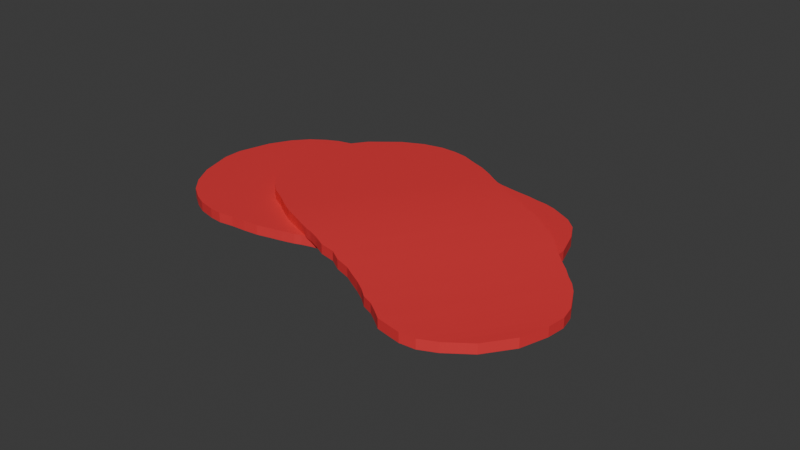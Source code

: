 # Source: Carne.blend  (saved by Blender 4.2.66; exported with 4.5.12 LTS)
import bpy
from mathutils import Matrix  # noqa: F401  (used for matrix-valued properties, if any)

bpy.ops.wm.read_factory_settings(use_empty=True)
scene = bpy.context.scene
scene.name = 'Scene'

# ---- collections
col_collection = bpy.data.collections.new('Collection'); scene.collection.children.link(col_collection)

# ---- materials (node trees are filled in below, after node groups)
mat_m_red = bpy.data.materials.new('M_Red')
mat_m_red_001 = bpy.data.materials.new('M_Red.001')

# ---- material node trees
mat_m_red.use_nodes = True; mat_m_red.node_tree.nodes.clear()
_N = mat_m_red.node_tree.nodes; _L = mat_m_red.node_tree.links
n0 = _N.new('ShaderNodeBsdfPrincipled'); n0.name = 'Principled BSDF'; n0.location = (10, 300)
n0.inputs[0].default_value = (0.8002, 0.03831, 0.04533, 1.0)
n1 = _N.new('ShaderNodeOutputMaterial'); n1.name = 'Material Output'; n1.location = (300, 300)
_L.new(n0.outputs[0], n1.inputs[0])
n1.is_active_output = True
mat_m_red_001.use_nodes = True; mat_m_red_001.node_tree.nodes.clear()
_N = mat_m_red_001.node_tree.nodes; _L = mat_m_red_001.node_tree.links
n0 = _N.new('ShaderNodeBsdfPrincipled'); n0.name = 'Principled BSDF'; n0.location = (10, 300)
n0.inputs[0].default_value = (0.8002, 0.03831, 0.04533, 1.0)
n1 = _N.new('ShaderNodeOutputMaterial'); n1.name = 'Material Output'; n1.location = (300, 300)
_L.new(n0.outputs[0], n1.inputs[0])
n1.is_active_output = True

# ---- world
world_world = bpy.data.worlds.new('World'); scene.world = world_world
world_world.use_nodes = True; world_world.node_tree.nodes.clear()
_N = world_world.node_tree.nodes; _L = world_world.node_tree.links
n0 = _N.new('ShaderNodeOutputWorld'); n0.name = 'World Output'; n0.location = (300, 300)
n1 = _N.new('ShaderNodeBackground'); n1.name = 'Background'; n1.location = (10, 300)
n1.inputs[0].default_value = (0.05088, 0.05088, 0.05088, 1.0)
_L.new(n1.outputs[0], n0.inputs[0])
n0.is_active_output = True
world_world.color = (0.05088, 0.05088, 0.05088)
world_world.sun_shadow_jitter_overblur = 0.0

# ---- meshes
me_cube_001 = bpy.data.meshes.new('Cube.001')
me_cube_001.from_pydata([(-0.02231, -0.8429, 0.01704), (-0.02231, -0.8429, 0.1076), (-0.02467, 1.032, 0.01704), (-0.02467, 1.032, 0.1076), (0.03805, -0.8186, 0.01704), (0.03805, -0.8186, 0.1076), (0.04041, 1.032, 0.01704), (0.04041, 1.032, 0.1076), (0.1389, 1.059, 0.1076), (0.1389, 1.059, 0.01704), (0.1366, -0.7913, 0.01704), (0.1366, -0.7913, 0.1076), (0.2592, 1.081, 0.1076), (0.2592, 1.081, 0.01704), (0.2569, -0.7696, 0.01704), (0.2569, -0.7696, 0.1076), (0.3845, 1.075, 0.1076), (0.3845, 1.075, 0.01702), (0.3823, -0.7034, 0.01702), (0.3823, -0.7034, 0.1076), (0.5098, 1.086, 0.1076), (0.5098, 1.086, 0.01702), (0.5076, -0.6922, 0.01702), (0.5076, -0.6922, 0.1076), (0.6427, 1.074, 0.1076), (0.6427, 1.074, 0.01699), (0.6405, -0.6423, 0.01699), (0.6405, -0.6423, 0.1076), (0.7415, 1.045, 0.1076), (0.7415, 1.045, 0.01698), (0.7393, -0.6286, 0.01698), (0.7393, -0.6286, 0.1076), (0.8554, 1.026, 0.1076), (0.8554, 1.026, 0.01697), (0.8533, -0.6103, 0.01697), (0.8533, -0.6103, 0.1076), (0.9655, 1.01, 0.1076), (0.9655, 1.01, 0.01696), (0.9635, -0.6021, 0.01696), (0.9635, -0.6021, 0.1076), (1.064, 1.0, 0.1076), (1.064, 1.0, 0.01696), (1.062, -0.6073, 0.01696), (1.062, -0.6073, 0.1076), (1.167, 0.9785, 0.1076), (1.167, 0.9785, 0.01694), (1.165, -0.5784, 0.01694), (1.165, -0.5784, 0.1076), (1.266, 0.9664, 0.1076), (1.266, 0.9664, 0.01693), (1.264, -0.5742, 0.01693), (1.264, -0.5742, 0.1076), (1.368, 0.9363, 0.1076), (1.368, 0.9363, 0.01692), (1.366, -0.5747, 0.01692), (1.366, -0.5747, 0.1076), (1.471, 0.886, 0.1076), (1.471, 0.886, 0.01689), (1.469, -0.5247, 0.01689), (1.469, -0.5247, 0.1076), (1.577, 0.8331, 0.1076), (1.577, 0.8331, 0.01685), (1.575, -0.4721, 0.01685), (1.575, -0.4721, 0.1076), (1.683, 0.7367, 0.1076), (1.683, 0.7367, 0.01679), (1.682, -0.3759, 0.01679), (1.682, -0.3759, 0.1076), (1.766, 0.5866, 0.1076), (1.766, 0.5866, 0.01668), (1.765, -0.2261, 0.01668), (1.765, -0.2261, 0.1076), (1.85, 0.3346, 0.1077), (1.85, 0.3346, 0.01651), (1.849, 0.0257, 0.01651), (1.849, 0.0257, 0.1077), (-0.1386, 1.001, 0.01704), (-0.1362, -0.8734, 0.01704), (-0.1362, -0.8734, 0.1076), (-0.1386, 1.001, 0.1076), (-0.2563, 0.9746, 0.01704), (-0.254, -0.9001, 0.01704), (-0.254, -0.9001, 0.1076), (-0.2563, 0.9746, 0.1076), (-0.3779, 0.9666, 0.01703), (-0.3755, -0.9304, 0.01703), (-0.3755, -0.9304, 0.1076), (-0.3779, 0.9666, 0.1076), (-0.5184, 0.9513, 0.01703), (-0.516, -0.9458, 0.01703), (-0.516, -0.9458, 0.1076), (-0.5184, 0.9513, 0.1076), (-0.6552, 0.9435, 0.01703), (-0.6528, -0.9536, 0.01703), (-0.6528, -0.9536, 0.1076), (-0.6552, 0.9435, 0.1076), (-0.7957, 0.9243, 0.01703), (-0.7933, -0.9727, 0.01703), (-0.7933, -0.9727, 0.1076), (-0.7957, 0.9243, 0.1076), (-0.9134, 0.8903, 0.01706), (-0.9111, -0.9618, 0.01706), (-0.9111, -0.9618, 0.1076), (-0.9134, 0.8903, 0.1076), (-1.077, 0.8511, 0.01711), (-1.074, -0.923, 0.01711), (-1.074, -0.923, 0.1075), (-1.077, 0.8511, 0.1075), (-1.194, 0.7941, 0.01719), (-1.192, -0.8662, 0.01719), (-1.192, -0.8662, 0.1075), (-1.194, 0.7941, 0.1075), (-1.323, 0.7052, 0.01731), (-1.322, -0.7777, 0.01731), (-1.322, -0.7777, 0.1075), (-1.323, 0.7052, 0.1075), (-1.449, 0.5638, 0.0175), (-1.447, -0.6366, 0.0175), (-1.447, -0.6366, 0.1075), (-1.449, 0.5638, 0.1075), (-1.558, 0.3661, 0.01776), (-1.557, -0.4392, 0.01776), (-1.557, -0.4392, 0.1074), (-1.558, 0.3661, 0.1074), (-1.644, 0.05443, 0.01776), (-1.643, -0.1277, 0.01776), (-1.643, -0.1277, 0.1074), (-1.644, 0.05443, 0.1074)], [], [(0, 1, 78, 77), (2, 3, 7, 6), (7, 5, 11, 8), (4, 5, 1, 0), (2, 6, 4, 0), (7, 3, 1, 5), (9, 8, 12, 13), (6, 7, 8, 9), (5, 4, 10, 11), (4, 6, 9, 10), (15, 14, 18, 19), (11, 10, 14, 15), (10, 9, 13, 14), (8, 11, 15, 12), (16, 19, 23, 20), (14, 13, 17, 18), (12, 15, 19, 16), (13, 12, 16, 17), (23, 22, 26, 27), (17, 16, 20, 21), (19, 18, 22, 23), (18, 17, 21, 22), (26, 25, 29, 30), (22, 21, 25, 26), (20, 23, 27, 24), (21, 20, 24, 25), (28, 31, 35, 32), (24, 27, 31, 28), (25, 24, 28, 29), (27, 26, 30, 31), (35, 34, 38, 39), (29, 28, 32, 33), (31, 30, 34, 35), (30, 29, 33, 34), (36, 39, 43, 40), (34, 33, 37, 38), (32, 35, 39, 36), (33, 32, 36, 37), (40, 43, 47, 44), (37, 36, 40, 41), (39, 38, 42, 43), (38, 37, 41, 42), (47, 46, 50, 51), (41, 40, 44, 45), (43, 42, 46, 47), (42, 41, 45, 46), (48, 51, 55, 52), (46, 45, 49, 50), (44, 47, 51, 48), (45, 44, 48, 49), (53, 52, 56, 57), (49, 48, 52, 53), (51, 50, 54, 55), (50, 49, 53, 54), (59, 58, 62, 63), (55, 54, 58, 59), (54, 53, 57, 58), (52, 55, 59, 56), (60, 63, 67, 64), (58, 57, 61, 62), (56, 59, 63, 60), (57, 56, 60, 61), (67, 66, 70, 71), (61, 60, 64, 65), (63, 62, 66, 67), (62, 61, 65, 66), (70, 69, 73, 74), (66, 65, 69, 70), (64, 67, 71, 68), (65, 64, 68, 69), (73, 72, 75, 74), (68, 71, 75, 72), (69, 68, 72, 73), (71, 70, 74, 75), (79, 76, 80, 83), (1, 3, 79, 78), (2, 0, 77, 76), (3, 2, 76, 79), (82, 83, 87, 86), (77, 78, 82, 81), (78, 79, 83, 82), (76, 77, 81, 80), (86, 87, 91, 90), (80, 81, 85, 84), (83, 80, 84, 87), (81, 82, 86, 85), (91, 88, 92, 95), (84, 85, 89, 88), (87, 84, 88, 91), (85, 86, 90, 89), (94, 95, 99, 98), (89, 90, 94, 93), (90, 91, 95, 94), (88, 89, 93, 92), (96, 97, 101, 100), (92, 93, 97, 96), (95, 92, 96, 99), (93, 94, 98, 97), (103, 100, 104, 107), (99, 96, 100, 103), (97, 98, 102, 101), (98, 99, 103, 102), (106, 107, 111, 110), (101, 102, 106, 105), (102, 103, 107, 106), (100, 101, 105, 104), (111, 108, 112, 115), (104, 105, 109, 108), (107, 104, 108, 111), (105, 106, 110, 109), (113, 114, 118, 117), (109, 110, 114, 113), (110, 111, 115, 114), (108, 109, 113, 112), (118, 119, 123, 122), (114, 115, 119, 118), (112, 113, 117, 116), (115, 112, 116, 119), (123, 120, 124, 127), (116, 117, 121, 120), (119, 116, 120, 123), (117, 118, 122, 121), (125, 126, 127, 124), (121, 122, 126, 125), (122, 123, 127, 126), (120, 121, 125, 124)])
_uv = me_cube_001.uv_layers.new(name='UVMap')
_uv.uv.foreach_set('vector', [0.375, 1.0, 0.625, 1.0, 0.625, 1.0, 0.375, 1.0, 0.375, 0.25, 0.625, 0.25, 0.625, 0.5, 0.375, 0.5, 0.625, 0.5, 0.625, 0.75, 0.625, 0.75, 0.625, 0.5, 0.375, 0.75, 0.625, 0.75, 0.625, 1.0, 0.375, 1.0, 0.125, 0.5, 0.375, 0.5, 0.375, 0.75, 0.125, 0.75, 0.625, 0.5, 0.875, 0.5, 0.875, 0.75, 0.625, 0.75, 0.375, 0.5, 0.625, 0.5, 0.625, 0.5, 0.375, 0.5, 0.375, 0.5, 0.625, 0.5, 0.625, 0.5, 0.375, 0.5, 0.625, 0.75, 0.375, 0.75, 0.375, 0.75, 0.625, 0.75, 0.375, 0.75, 0.375, 0.5, 0.375, 0.5, 0.375, 0.75, 0.625, 0.75, 0.375, 0.75, 0.375, 0.75, 0.625, 0.75, 0.625, 0.75, 0.375, 0.75, 0.375, 0.75, 0.625, 0.75, 0.375, 0.75, 0.375, 0.5, 0.375, 0.5, 0.375, 0.75, 0.625, 0.5, 0.625, 0.75, 0.625, 0.75, 0.625, 0.5, 0.625, 0.5, 0.625, 0.75, 0.625, 0.75, 0.625, 0.5, 0.375, 0.75, 0.375, 0.5, 0.375, 0.5, 0.375, 0.75, 0.625, 0.5, 0.625, 0.75, 0.625, 0.75, 0.625, 0.5, 0.375, 0.5, 0.625, 0.5, 0.625, 0.5, 0.375, 0.5, 0.625, 0.75, 0.375, 0.75, 0.375, 0.75, 0.625, 0.75, 0.375, 0.5, 0.625, 0.5, 0.625, 0.5, 0.375, 0.5, 0.625, 0.75, 0.375, 0.75, 0.375, 0.75, 0.625, 0.75, 0.375, 0.75, 0.375, 0.5, 0.375, 0.5, 0.375, 0.75, 0.375, 0.75, 0.375, 0.5, 0.375, 0.5, 0.375, 0.75, 0.375, 0.75, 0.375, 0.5, 0.375, 0.5, 0.375, 0.75, 0.625, 0.5, 0.625, 0.75, 0.625, 0.75, 0.625, 0.5, 0.375, 0.5, 0.625, 0.5, 0.625, 0.5, 0.375, 0.5, 0.625, 0.5, 0.625, 0.75, 0.625, 0.75, 0.625, 0.5, 0.625, 0.5, 0.625, 0.75, 0.625, 0.75, 0.625, 0.5, 0.375, 0.5, 0.625, 0.5, 0.625, 0.5, 0.375, 0.5, 0.625, 0.75, 0.375, 0.75, 0.375, 0.75, 0.625, 0.75, 0.625, 0.75, 0.375, 0.75, 0.375, 0.75, 0.625, 0.75, 0.375, 0.5, 0.625, 0.5, 0.625, 0.5, 0.375, 0.5, 0.625, 0.75, 0.375, 0.75, 0.375, 0.75, 0.625, 0.75, 0.375, 0.75, 0.375, 0.5, 0.375, 0.5, 0.375, 0.75, 0.625, 0.5, 0.625, 0.75, 0.625, 0.75, 0.625, 0.5, 0.375, 0.75, 0.375, 0.5, 0.375, 0.5, 0.375, 0.75, 0.625, 0.5, 0.625, 0.75, 0.625, 0.75, 0.625, 0.5, 0.375, 0.5, 0.625, 0.5, 0.625, 0.5, 0.375, 0.5, 0.625, 0.5, 0.625, 0.75, 0.625, 0.75, 0.625, 0.5, 0.375, 0.5, 0.625, 0.5, 0.625, 0.5, 0.375, 0.5, 0.625, 0.75, 0.375, 0.75, 0.375, 0.75, 0.625, 0.75, 0.375, 0.75, 0.375, 0.5, 0.375, 0.5, 0.375, 0.75, 0.625, 0.75, 0.375, 0.75, 0.375, 0.75, 0.625, 0.75, 0.375, 0.5, 0.625, 0.5, 0.625, 0.5, 0.375, 0.5, 0.625, 0.75, 0.375, 0.75, 0.375, 0.75, 0.625, 0.75, 0.375, 0.75, 0.375, 0.5, 0.375, 0.5, 0.375, 0.75, 0.625, 0.5, 0.625, 0.75, 0.625, 0.75, 0.625, 0.5, 0.375, 0.75, 0.375, 0.5, 0.375, 0.5, 0.375, 0.75, 0.625, 0.5, 0.625, 0.75, 0.625, 0.75, 0.625, 0.5, 0.375, 0.5, 0.625, 0.5, 0.625, 0.5, 0.375, 0.5, 0.375, 0.5, 0.625, 0.5, 0.625, 0.5, 0.375, 0.5, 0.375, 0.5, 0.625, 0.5, 0.625, 0.5, 0.375, 0.5, 0.625, 0.75, 0.375, 0.75, 0.375, 0.75, 0.625, 0.75, 0.375, 0.75, 0.375, 0.5, 0.375, 0.5, 0.375, 0.75, 0.625, 0.75, 0.375, 0.75, 0.375, 0.75, 0.625, 0.75, 0.625, 0.75, 0.375, 0.75, 0.375, 0.75, 0.625, 0.75, 0.375, 0.75, 0.375, 0.5, 0.375, 0.5, 0.375, 0.75, 0.625, 0.5, 0.625, 0.75, 0.625, 0.75, 0.625, 0.5, 0.625, 0.5, 0.625, 0.75, 0.625, 0.75, 0.625, 0.5, 0.375, 0.75, 0.375, 0.5, 0.375, 0.5, 0.375, 0.75, 0.625, 0.5, 0.625, 0.75, 0.625, 0.75, 0.625, 0.5, 0.375, 0.5, 0.625, 0.5, 0.625, 0.5, 0.375, 0.5, 0.625, 0.75, 0.375, 0.75, 0.375, 0.75, 0.625, 0.75, 0.375, 0.5, 0.625, 0.5, 0.625, 0.5, 0.375, 0.5, 0.625, 0.75, 0.375, 0.75, 0.375, 0.75, 0.625, 0.75, 0.375, 0.75, 0.375, 0.5, 0.375, 0.5, 0.375, 0.75, 0.375, 0.75, 0.375, 0.5, 0.375, 0.5, 0.375, 0.75, 0.375, 0.75, 0.375, 0.5, 0.375, 0.5, 0.375, 0.75, 0.625, 0.5, 0.625, 0.75, 0.625, 0.75, 0.625, 0.5, 0.375, 0.5, 0.625, 0.5, 0.625, 0.5, 0.375, 0.5, 0.375, 0.5, 0.625, 0.5, 0.625, 0.75, 0.375, 0.75, 0.625, 0.5, 0.625, 0.75, 0.625, 0.75, 0.625, 0.5, 0.375, 0.5, 0.625, 0.5, 0.625, 0.5, 0.375, 0.5, 0.625, 0.75, 0.375, 0.75, 0.375, 0.75, 0.625, 0.75, 0.625, 0.25, 0.375, 0.25, 0.375, 0.25, 0.625, 0.25, 0.875, 0.75, 0.875, 0.5, 0.875, 0.5, 0.875, 0.75, 0.125, 0.5, 0.125, 0.75, 0.125, 0.75, 0.125, 0.5, 0.625, 0.25, 0.375, 0.25, 0.375, 0.25, 0.625, 0.25, 0.875, 0.75, 0.875, 0.5, 0.875, 0.5, 0.875, 0.75, 0.375, 1.0, 0.625, 1.0, 0.625, 1.0, 0.375, 1.0, 0.875, 0.75, 0.875, 0.5, 0.875, 0.5, 0.875, 0.75, 0.125, 0.5, 0.125, 0.75, 0.125, 0.75, 0.125, 0.5, 0.875, 0.75, 0.875, 0.5, 0.875, 0.5, 0.875, 0.75, 0.125, 0.5, 0.125, 0.75, 0.125, 0.75, 0.125, 0.5, 0.625, 0.25, 0.375, 0.25, 0.375, 0.25, 0.625, 0.25, 0.375, 1.0, 0.625, 1.0, 0.625, 1.0, 0.375, 1.0, 0.625, 0.25, 0.375, 0.25, 0.375, 0.25, 0.625, 0.25, 0.125, 0.5, 0.125, 0.75, 0.125, 0.75, 0.125, 0.5, 0.625, 0.25, 0.375, 0.25, 0.375, 0.25, 0.625, 0.25, 0.375, 1.0, 0.625, 1.0, 0.625, 1.0, 0.375, 1.0, 0.875, 0.75, 0.875, 0.5, 0.875, 0.5, 0.875, 0.75, 0.375, 1.0, 0.625, 1.0, 0.625, 1.0, 0.375, 1.0, 0.875, 0.75, 0.875, 0.5, 0.875, 0.5, 0.875, 0.75, 0.125, 0.5, 0.125, 0.75, 0.125, 0.75, 0.125, 0.5, 0.125, 0.5, 0.125, 0.75, 0.125, 0.75, 0.125, 0.5, 0.125, 0.5, 0.125, 0.75, 0.125, 0.75, 0.125, 0.5, 0.625, 0.25, 0.375, 0.25, 0.375, 0.25, 0.625, 0.25, 0.375, 1.0, 0.625, 1.0, 0.625, 1.0, 0.375, 1.0, 0.625, 0.25, 0.375, 0.25, 0.375, 0.25, 0.625, 0.25, 0.625, 0.25, 0.375, 0.25, 0.375, 0.25, 0.625, 0.25, 0.375, 1.0, 0.625, 1.0, 0.625, 1.0, 0.375, 1.0, 0.875, 0.75, 0.875, 0.5, 0.875, 0.5, 0.875, 0.75, 0.875, 0.75, 0.875, 0.5, 0.875, 0.5, 0.875, 0.75, 0.375, 1.0, 0.625, 1.0, 0.625, 1.0, 0.375, 1.0, 0.875, 0.75, 0.875, 0.5, 0.875, 0.5, 0.875, 0.75, 0.125, 0.5, 0.125, 0.75, 0.125, 0.75, 0.125, 0.5, 0.625, 0.25, 0.375, 0.25, 0.375, 0.25, 0.625, 0.25, 0.125, 0.5, 0.125, 0.75, 0.125, 0.75, 0.125, 0.5, 0.625, 0.25, 0.375, 0.25, 0.375, 0.25, 0.625, 0.25, 0.375, 1.0, 0.625, 1.0, 0.625, 1.0, 0.375, 1.0, 0.375, 1.0, 0.625, 1.0, 0.625, 1.0, 0.375, 1.0, 0.375, 1.0, 0.625, 1.0, 0.625, 1.0, 0.375, 1.0, 0.875, 0.75, 0.875, 0.5, 0.875, 0.5, 0.875, 0.75, 0.125, 0.5, 0.125, 0.75, 0.125, 0.75, 0.125, 0.5, 0.875, 0.75, 0.875, 0.5, 0.875, 0.5, 0.875, 0.75, 0.875, 0.75, 0.875, 0.5, 0.875, 0.5, 0.875, 0.75, 0.125, 0.5, 0.125, 0.75, 0.125, 0.75, 0.125, 0.5, 0.625, 0.25, 0.375, 0.25, 0.375, 0.25, 0.625, 0.25, 0.625, 0.25, 0.375, 0.25, 0.375, 0.25, 0.625, 0.25, 0.125, 0.5, 0.125, 0.75, 0.125, 0.75, 0.125, 0.5, 0.625, 0.25, 0.375, 0.25, 0.375, 0.25, 0.625, 0.25, 0.375, 1.0, 0.625, 1.0, 0.625, 1.0, 0.375, 1.0, 0.375, 0.0, 0.625, 0.0, 0.625, 0.25, 0.375, 0.25, 0.375, 1.0, 0.625, 1.0, 0.625, 1.0, 0.375, 1.0, 0.875, 0.75, 0.875, 0.5, 0.875, 0.5, 0.875, 0.75, 0.125, 0.5, 0.125, 0.75, 0.125, 0.75, 0.125, 0.5])
me_cube_001.materials.append(mat_m_red)
me_cube_001.update()
me_cube_002 = bpy.data.meshes.new('Cube.002')
me_cube_002.from_pydata([(-0.02231, -0.8429, 0.007564), (-0.02231, -0.8429, 0.09796), (-0.02467, 1.032, 0.005818), (-0.02467, 1.032, 0.09621), (0.03805, -0.8186, 0.005035), (0.03805, -0.8186, 0.09542), (0.04041, 1.032, 0.003211), (0.04041, 1.032, 0.09359), (0.1389, 1.059, 0.08963), (0.1389, 1.059, -0.0007429), (0.1366, -0.7913, 0.0006205), (0.1366, -0.7913, 0.09099), (0.2592, 1.081, 0.0843), (0.2592, 1.081, -0.006073), (0.2569, -0.7696, -0.005195), (0.2569, -0.7696, 0.08517), (0.3845, 1.075, 0.07794), (0.3845, 1.075, -0.01247), (0.3823, -0.7034, -0.0126), (0.3823, -0.7034, 0.0778), (0.5098, 1.086, 0.07165), (0.5098, 1.086, -0.01878), (0.5076, -0.6922, -0.01939), (0.5076, -0.6922, 0.07103), (0.6427, 1.074, 0.06438), (0.6427, 1.074, -0.0261), (0.6405, -0.6423, -0.02757), (0.6405, -0.6423, 0.06291), (0.7415, 1.045, 0.05852), (0.7415, 1.045, -0.03201), (0.7393, -0.6286, -0.03319), (0.7393, -0.6286, 0.05734), (0.8554, 1.026, 0.05219), (0.8554, 1.026, -0.03838), (0.8533, -0.6103, -0.03962), (0.8533, -0.6103, 0.05097), (0.9655, 1.01, 0.04635), (0.9655, 1.01, -0.04428), (0.9635, -0.6021, -0.04539), (0.9635, -0.6021, 0.04525), (1.064, 1.0, 0.04151), (1.064, 1.0, -0.04917), (1.062, -0.6073, -0.04995), (1.062, -0.6073, 0.04074), (1.167, 0.9785, 0.03657), (1.167, 0.9785, -0.05418), (1.165, -0.5784, -0.05515), (1.165, -0.5784, 0.0356), (1.266, 0.9664, 0.03248), (1.266, 0.9664, -0.05832), (1.264, -0.5742, -0.05912), (1.264, -0.5742, 0.03168), (1.368, 0.9363, 0.0283), (1.368, 0.9363, -0.06256), (1.366, -0.5747, -0.06256), (1.366, -0.5747, 0.0283), (1.471, 0.886, 0.0243), (1.471, 0.886, -0.06666), (1.469, -0.5247, -0.06666), (1.469, -0.5247, 0.0243), (1.577, 0.8331, 0.02102), (1.577, 0.8331, -0.07003), (1.575, -0.4721, -0.07003), (1.575, -0.4721, 0.02102), (1.683, 0.7367, 0.01813), (1.683, 0.7367, -0.07306), (1.682, -0.3759, -0.07306), (1.682, -0.3759, 0.01813), (1.766, 0.5866, 0.01681), (1.766, 0.5866, -0.07454), (1.765, -0.2261, -0.07454), (1.765, -0.2261, 0.01681), (1.85, 0.3346, 0.01686), (1.85, 0.3346, -0.07472), (1.849, 0.0257, -0.07472), (1.849, 0.0257, 0.01686), (-0.1386, 1.001, 0.00963), (-0.1362, -0.8734, 0.0115), (-0.1362, -0.8734, 0.1019), (-0.1386, 1.001, 0.1), (-0.2563, 0.9746, 0.01291), (-0.254, -0.9001, 0.01453), (-0.254, -0.9001, 0.105), (-0.2563, 0.9746, 0.1033), (-0.3779, 0.9666, 0.01543), (-0.3755, -0.9304, 0.01646), (-0.3755, -0.9304, 0.107), (-0.3779, 0.9666, 0.1059), (-0.5184, 0.9513, 0.01691), (-0.516, -0.9458, 0.01703), (-0.516, -0.9458, 0.1076), (-0.5184, 0.9513, 0.1074), (-0.6552, 0.9435, 0.01703), (-0.6528, -0.9536, 0.01703), (-0.6528, -0.9536, 0.1076), (-0.6552, 0.9435, 0.1076), (-0.7957, 0.9243, 0.01703), (-0.7933, -0.9727, 0.01703), (-0.7933, -0.9727, 0.1076), (-0.7957, 0.9243, 0.1076), (-0.9134, 0.8903, 0.01706), (-0.9111, -0.9618, 0.01706), (-0.9111, -0.9618, 0.1076), (-0.9134, 0.8903, 0.1076), (-1.077, 0.8511, 0.01711), (-1.074, -0.923, 0.01711), (-1.074, -0.923, 0.1075), (-1.077, 0.8511, 0.1075), (-1.194, 0.7941, 0.01719), (-1.192, -0.8662, 0.01719), (-1.192, -0.8662, 0.1075), (-1.194, 0.7941, 0.1075), (-1.323, 0.7052, 0.01731), (-1.322, -0.7777, 0.01731), (-1.322, -0.7777, 0.1075), (-1.323, 0.7052, 0.1075), (-1.449, 0.5638, 0.0175), (-1.447, -0.6366, 0.0175), (-1.447, -0.6366, 0.1075), (-1.449, 0.5638, 0.1075), (-1.558, 0.3661, 0.01776), (-1.557, -0.4392, 0.01776), (-1.557, -0.4392, 0.1074), (-1.558, 0.3661, 0.1074), (-1.644, 0.05443, 0.01776), (-1.643, -0.1277, 0.01776), (-1.643, -0.1277, 0.1074), (-1.644, 0.05443, 0.1074)], [], [(0, 1, 78, 77), (2, 3, 7, 6), (7, 5, 11, 8), (4, 5, 1, 0), (2, 6, 4, 0), (7, 3, 1, 5), (9, 8, 12, 13), (6, 7, 8, 9), (5, 4, 10, 11), (4, 6, 9, 10), (15, 14, 18, 19), (11, 10, 14, 15), (10, 9, 13, 14), (8, 11, 15, 12), (16, 19, 23, 20), (14, 13, 17, 18), (12, 15, 19, 16), (13, 12, 16, 17), (23, 22, 26, 27), (17, 16, 20, 21), (19, 18, 22, 23), (18, 17, 21, 22), (26, 25, 29, 30), (22, 21, 25, 26), (20, 23, 27, 24), (21, 20, 24, 25), (28, 31, 35, 32), (24, 27, 31, 28), (25, 24, 28, 29), (27, 26, 30, 31), (35, 34, 38, 39), (29, 28, 32, 33), (31, 30, 34, 35), (30, 29, 33, 34), (36, 39, 43, 40), (34, 33, 37, 38), (32, 35, 39, 36), (33, 32, 36, 37), (40, 43, 47, 44), (37, 36, 40, 41), (39, 38, 42, 43), (38, 37, 41, 42), (47, 46, 50, 51), (41, 40, 44, 45), (43, 42, 46, 47), (42, 41, 45, 46), (48, 51, 55, 52), (46, 45, 49, 50), (44, 47, 51, 48), (45, 44, 48, 49), (53, 52, 56, 57), (49, 48, 52, 53), (51, 50, 54, 55), (50, 49, 53, 54), (59, 58, 62, 63), (55, 54, 58, 59), (54, 53, 57, 58), (52, 55, 59, 56), (60, 63, 67, 64), (58, 57, 61, 62), (56, 59, 63, 60), (57, 56, 60, 61), (67, 66, 70, 71), (61, 60, 64, 65), (63, 62, 66, 67), (62, 61, 65, 66), (70, 69, 73, 74), (66, 65, 69, 70), (64, 67, 71, 68), (65, 64, 68, 69), (73, 72, 75, 74), (68, 71, 75, 72), (69, 68, 72, 73), (71, 70, 74, 75), (79, 76, 80, 83), (1, 3, 79, 78), (2, 0, 77, 76), (3, 2, 76, 79), (82, 83, 87, 86), (77, 78, 82, 81), (78, 79, 83, 82), (76, 77, 81, 80), (86, 87, 91, 90), (80, 81, 85, 84), (83, 80, 84, 87), (81, 82, 86, 85), (91, 88, 92, 95), (84, 85, 89, 88), (87, 84, 88, 91), (85, 86, 90, 89), (94, 95, 99, 98), (89, 90, 94, 93), (90, 91, 95, 94), (88, 89, 93, 92), (96, 97, 101, 100), (92, 93, 97, 96), (95, 92, 96, 99), (93, 94, 98, 97), (103, 100, 104, 107), (99, 96, 100, 103), (97, 98, 102, 101), (98, 99, 103, 102), (106, 107, 111, 110), (101, 102, 106, 105), (102, 103, 107, 106), (100, 101, 105, 104), (111, 108, 112, 115), (104, 105, 109, 108), (107, 104, 108, 111), (105, 106, 110, 109), (113, 114, 118, 117), (109, 110, 114, 113), (110, 111, 115, 114), (108, 109, 113, 112), (118, 119, 123, 122), (114, 115, 119, 118), (112, 113, 117, 116), (115, 112, 116, 119), (123, 120, 124, 127), (116, 117, 121, 120), (119, 116, 120, 123), (117, 118, 122, 121), (125, 126, 127, 124), (121, 122, 126, 125), (122, 123, 127, 126), (120, 121, 125, 124)])
_uv = me_cube_002.uv_layers.new(name='UVMap')
_uv.uv.foreach_set('vector', [0.375, 1.0, 0.625, 1.0, 0.625, 1.0, 0.375, 1.0, 0.375, 0.25, 0.625, 0.25, 0.625, 0.5, 0.375, 0.5, 0.625, 0.5, 0.625, 0.75, 0.625, 0.75, 0.625, 0.5, 0.375, 0.75, 0.625, 0.75, 0.625, 1.0, 0.375, 1.0, 0.125, 0.5, 0.375, 0.5, 0.375, 0.75, 0.125, 0.75, 0.625, 0.5, 0.875, 0.5, 0.875, 0.75, 0.625, 0.75, 0.375, 0.5, 0.625, 0.5, 0.625, 0.5, 0.375, 0.5, 0.375, 0.5, 0.625, 0.5, 0.625, 0.5, 0.375, 0.5, 0.625, 0.75, 0.375, 0.75, 0.375, 0.75, 0.625, 0.75, 0.375, 0.75, 0.375, 0.5, 0.375, 0.5, 0.375, 0.75, 0.625, 0.75, 0.375, 0.75, 0.375, 0.75, 0.625, 0.75, 0.625, 0.75, 0.375, 0.75, 0.375, 0.75, 0.625, 0.75, 0.375, 0.75, 0.375, 0.5, 0.375, 0.5, 0.375, 0.75, 0.625, 0.5, 0.625, 0.75, 0.625, 0.75, 0.625, 0.5, 0.625, 0.5, 0.625, 0.75, 0.625, 0.75, 0.625, 0.5, 0.375, 0.75, 0.375, 0.5, 0.375, 0.5, 0.375, 0.75, 0.625, 0.5, 0.625, 0.75, 0.625, 0.75, 0.625, 0.5, 0.375, 0.5, 0.625, 0.5, 0.625, 0.5, 0.375, 0.5, 0.625, 0.75, 0.375, 0.75, 0.375, 0.75, 0.625, 0.75, 0.375, 0.5, 0.625, 0.5, 0.625, 0.5, 0.375, 0.5, 0.625, 0.75, 0.375, 0.75, 0.375, 0.75, 0.625, 0.75, 0.375, 0.75, 0.375, 0.5, 0.375, 0.5, 0.375, 0.75, 0.375, 0.75, 0.375, 0.5, 0.375, 0.5, 0.375, 0.75, 0.375, 0.75, 0.375, 0.5, 0.375, 0.5, 0.375, 0.75, 0.625, 0.5, 0.625, 0.75, 0.625, 0.75, 0.625, 0.5, 0.375, 0.5, 0.625, 0.5, 0.625, 0.5, 0.375, 0.5, 0.625, 0.5, 0.625, 0.75, 0.625, 0.75, 0.625, 0.5, 0.625, 0.5, 0.625, 0.75, 0.625, 0.75, 0.625, 0.5, 0.375, 0.5, 0.625, 0.5, 0.625, 0.5, 0.375, 0.5, 0.625, 0.75, 0.375, 0.75, 0.375, 0.75, 0.625, 0.75, 0.625, 0.75, 0.375, 0.75, 0.375, 0.75, 0.625, 0.75, 0.375, 0.5, 0.625, 0.5, 0.625, 0.5, 0.375, 0.5, 0.625, 0.75, 0.375, 0.75, 0.375, 0.75, 0.625, 0.75, 0.375, 0.75, 0.375, 0.5, 0.375, 0.5, 0.375, 0.75, 0.625, 0.5, 0.625, 0.75, 0.625, 0.75, 0.625, 0.5, 0.375, 0.75, 0.375, 0.5, 0.375, 0.5, 0.375, 0.75, 0.625, 0.5, 0.625, 0.75, 0.625, 0.75, 0.625, 0.5, 0.375, 0.5, 0.625, 0.5, 0.625, 0.5, 0.375, 0.5, 0.625, 0.5, 0.625, 0.75, 0.625, 0.75, 0.625, 0.5, 0.375, 0.5, 0.625, 0.5, 0.625, 0.5, 0.375, 0.5, 0.625, 0.75, 0.375, 0.75, 0.375, 0.75, 0.625, 0.75, 0.375, 0.75, 0.375, 0.5, 0.375, 0.5, 0.375, 0.75, 0.625, 0.75, 0.375, 0.75, 0.375, 0.75, 0.625, 0.75, 0.375, 0.5, 0.625, 0.5, 0.625, 0.5, 0.375, 0.5, 0.625, 0.75, 0.375, 0.75, 0.375, 0.75, 0.625, 0.75, 0.375, 0.75, 0.375, 0.5, 0.375, 0.5, 0.375, 0.75, 0.625, 0.5, 0.625, 0.75, 0.625, 0.75, 0.625, 0.5, 0.375, 0.75, 0.375, 0.5, 0.375, 0.5, 0.375, 0.75, 0.625, 0.5, 0.625, 0.75, 0.625, 0.75, 0.625, 0.5, 0.375, 0.5, 0.625, 0.5, 0.625, 0.5, 0.375, 0.5, 0.375, 0.5, 0.625, 0.5, 0.625, 0.5, 0.375, 0.5, 0.375, 0.5, 0.625, 0.5, 0.625, 0.5, 0.375, 0.5, 0.625, 0.75, 0.375, 0.75, 0.375, 0.75, 0.625, 0.75, 0.375, 0.75, 0.375, 0.5, 0.375, 0.5, 0.375, 0.75, 0.625, 0.75, 0.375, 0.75, 0.375, 0.75, 0.625, 0.75, 0.625, 0.75, 0.375, 0.75, 0.375, 0.75, 0.625, 0.75, 0.375, 0.75, 0.375, 0.5, 0.375, 0.5, 0.375, 0.75, 0.625, 0.5, 0.625, 0.75, 0.625, 0.75, 0.625, 0.5, 0.625, 0.5, 0.625, 0.75, 0.625, 0.75, 0.625, 0.5, 0.375, 0.75, 0.375, 0.5, 0.375, 0.5, 0.375, 0.75, 0.625, 0.5, 0.625, 0.75, 0.625, 0.75, 0.625, 0.5, 0.375, 0.5, 0.625, 0.5, 0.625, 0.5, 0.375, 0.5, 0.625, 0.75, 0.375, 0.75, 0.375, 0.75, 0.625, 0.75, 0.375, 0.5, 0.625, 0.5, 0.625, 0.5, 0.375, 0.5, 0.625, 0.75, 0.375, 0.75, 0.375, 0.75, 0.625, 0.75, 0.375, 0.75, 0.375, 0.5, 0.375, 0.5, 0.375, 0.75, 0.375, 0.75, 0.375, 0.5, 0.375, 0.5, 0.375, 0.75, 0.375, 0.75, 0.375, 0.5, 0.375, 0.5, 0.375, 0.75, 0.625, 0.5, 0.625, 0.75, 0.625, 0.75, 0.625, 0.5, 0.375, 0.5, 0.625, 0.5, 0.625, 0.5, 0.375, 0.5, 0.375, 0.5, 0.625, 0.5, 0.625, 0.75, 0.375, 0.75, 0.625, 0.5, 0.625, 0.75, 0.625, 0.75, 0.625, 0.5, 0.375, 0.5, 0.625, 0.5, 0.625, 0.5, 0.375, 0.5, 0.625, 0.75, 0.375, 0.75, 0.375, 0.75, 0.625, 0.75, 0.625, 0.25, 0.375, 0.25, 0.375, 0.25, 0.625, 0.25, 0.875, 0.75, 0.875, 0.5, 0.875, 0.5, 0.875, 0.75, 0.125, 0.5, 0.125, 0.75, 0.125, 0.75, 0.125, 0.5, 0.625, 0.25, 0.375, 0.25, 0.375, 0.25, 0.625, 0.25, 0.875, 0.75, 0.875, 0.5, 0.875, 0.5, 0.875, 0.75, 0.375, 1.0, 0.625, 1.0, 0.625, 1.0, 0.375, 1.0, 0.875, 0.75, 0.875, 0.5, 0.875, 0.5, 0.875, 0.75, 0.125, 0.5, 0.125, 0.75, 0.125, 0.75, 0.125, 0.5, 0.875, 0.75, 0.875, 0.5, 0.875, 0.5, 0.875, 0.75, 0.125, 0.5, 0.125, 0.75, 0.125, 0.75, 0.125, 0.5, 0.625, 0.25, 0.375, 0.25, 0.375, 0.25, 0.625, 0.25, 0.375, 1.0, 0.625, 1.0, 0.625, 1.0, 0.375, 1.0, 0.625, 0.25, 0.375, 0.25, 0.375, 0.25, 0.625, 0.25, 0.125, 0.5, 0.125, 0.75, 0.125, 0.75, 0.125, 0.5, 0.625, 0.25, 0.375, 0.25, 0.375, 0.25, 0.625, 0.25, 0.375, 1.0, 0.625, 1.0, 0.625, 1.0, 0.375, 1.0, 0.875, 0.75, 0.875, 0.5, 0.875, 0.5, 0.875, 0.75, 0.375, 1.0, 0.625, 1.0, 0.625, 1.0, 0.375, 1.0, 0.875, 0.75, 0.875, 0.5, 0.875, 0.5, 0.875, 0.75, 0.125, 0.5, 0.125, 0.75, 0.125, 0.75, 0.125, 0.5, 0.125, 0.5, 0.125, 0.75, 0.125, 0.75, 0.125, 0.5, 0.125, 0.5, 0.125, 0.75, 0.125, 0.75, 0.125, 0.5, 0.625, 0.25, 0.375, 0.25, 0.375, 0.25, 0.625, 0.25, 0.375, 1.0, 0.625, 1.0, 0.625, 1.0, 0.375, 1.0, 0.625, 0.25, 0.375, 0.25, 0.375, 0.25, 0.625, 0.25, 0.625, 0.25, 0.375, 0.25, 0.375, 0.25, 0.625, 0.25, 0.375, 1.0, 0.625, 1.0, 0.625, 1.0, 0.375, 1.0, 0.875, 0.75, 0.875, 0.5, 0.875, 0.5, 0.875, 0.75, 0.875, 0.75, 0.875, 0.5, 0.875, 0.5, 0.875, 0.75, 0.375, 1.0, 0.625, 1.0, 0.625, 1.0, 0.375, 1.0, 0.875, 0.75, 0.875, 0.5, 0.875, 0.5, 0.875, 0.75, 0.125, 0.5, 0.125, 0.75, 0.125, 0.75, 0.125, 0.5, 0.625, 0.25, 0.375, 0.25, 0.375, 0.25, 0.625, 0.25, 0.125, 0.5, 0.125, 0.75, 0.125, 0.75, 0.125, 0.5, 0.625, 0.25, 0.375, 0.25, 0.375, 0.25, 0.625, 0.25, 0.375, 1.0, 0.625, 1.0, 0.625, 1.0, 0.375, 1.0, 0.375, 1.0, 0.625, 1.0, 0.625, 1.0, 0.375, 1.0, 0.375, 1.0, 0.625, 1.0, 0.625, 1.0, 0.375, 1.0, 0.875, 0.75, 0.875, 0.5, 0.875, 0.5, 0.875, 0.75, 0.125, 0.5, 0.125, 0.75, 0.125, 0.75, 0.125, 0.5, 0.875, 0.75, 0.875, 0.5, 0.875, 0.5, 0.875, 0.75, 0.875, 0.75, 0.875, 0.5, 0.875, 0.5, 0.875, 0.75, 0.125, 0.5, 0.125, 0.75, 0.125, 0.75, 0.125, 0.5, 0.625, 0.25, 0.375, 0.25, 0.375, 0.25, 0.625, 0.25, 0.625, 0.25, 0.375, 0.25, 0.375, 0.25, 0.625, 0.25, 0.125, 0.5, 0.125, 0.75, 0.125, 0.75, 0.125, 0.5, 0.625, 0.25, 0.375, 0.25, 0.375, 0.25, 0.625, 0.25, 0.375, 1.0, 0.625, 1.0, 0.625, 1.0, 0.375, 1.0, 0.375, 0.0, 0.625, 0.0, 0.625, 0.25, 0.375, 0.25, 0.375, 1.0, 0.625, 1.0, 0.625, 1.0, 0.375, 1.0, 0.875, 0.75, 0.875, 0.5, 0.875, 0.5, 0.875, 0.75, 0.125, 0.5, 0.125, 0.75, 0.125, 0.75, 0.125, 0.5])
me_cube_002.materials.append(mat_m_red_001)
me_cube_002.update()

# ---- objects
ob_cube = bpy.data.objects.new('Cube', me_cube_001)
ob_cube_001 = bpy.data.objects.new('Cube.001', me_cube_002)

# ---- transforms, parenting, visibility, modifiers, constraints
ob_cube.location = (0.0, 0.0, 0.0)
ob_cube_001.location = (0.6053, -0.1444, 0.09292)
ob_cube_001.rotation_euler = (0.0, -0.0, -0.6229)

# ---- collection membership
col_collection.objects.link(ob_cube)
col_collection.objects.link(ob_cube_001)

# ---- scene / render settings (as saved in the file)
scene.frame_start = 1; scene.frame_end = 250; scene.frame_set(1)
scene.render.engine = 'BLENDER_EEVEE_NEXT'
bpy.context.view_layer.update()

# ---- added for rendering (the .blend has no active camera and no usable light): camera, sun
cam_auto = bpy.data.cameras.new('AutoCamera')
cam_auto.lens = 50.0
cam_auto.sensor_width = 36.0
cam_auto.clip_end = 1000.0
ob_auto_camera = bpy.data.objects.new('AutoCamera', cam_auto)
scene.collection.objects.link(ob_auto_camera)
ob_auto_camera.location = (5.86624, -6.53932, 4.36252)
ob_auto_camera.rotation_euler = (1.09748, -7.21219e-08, 0.694738)
scene.camera = ob_auto_camera
light_auto_sun = bpy.data.lights.new('AutoSun', 'SUN')
light_auto_sun.energy = 3.0
light_auto_sun.angle = 0.0523599
ob_auto_sun = bpy.data.objects.new('AutoSun', light_auto_sun)
scene.collection.objects.link(ob_auto_sun)
ob_auto_sun.rotation_euler = (0.872665, 0.174533, 0.523599)
bpy.context.view_layer.update()
